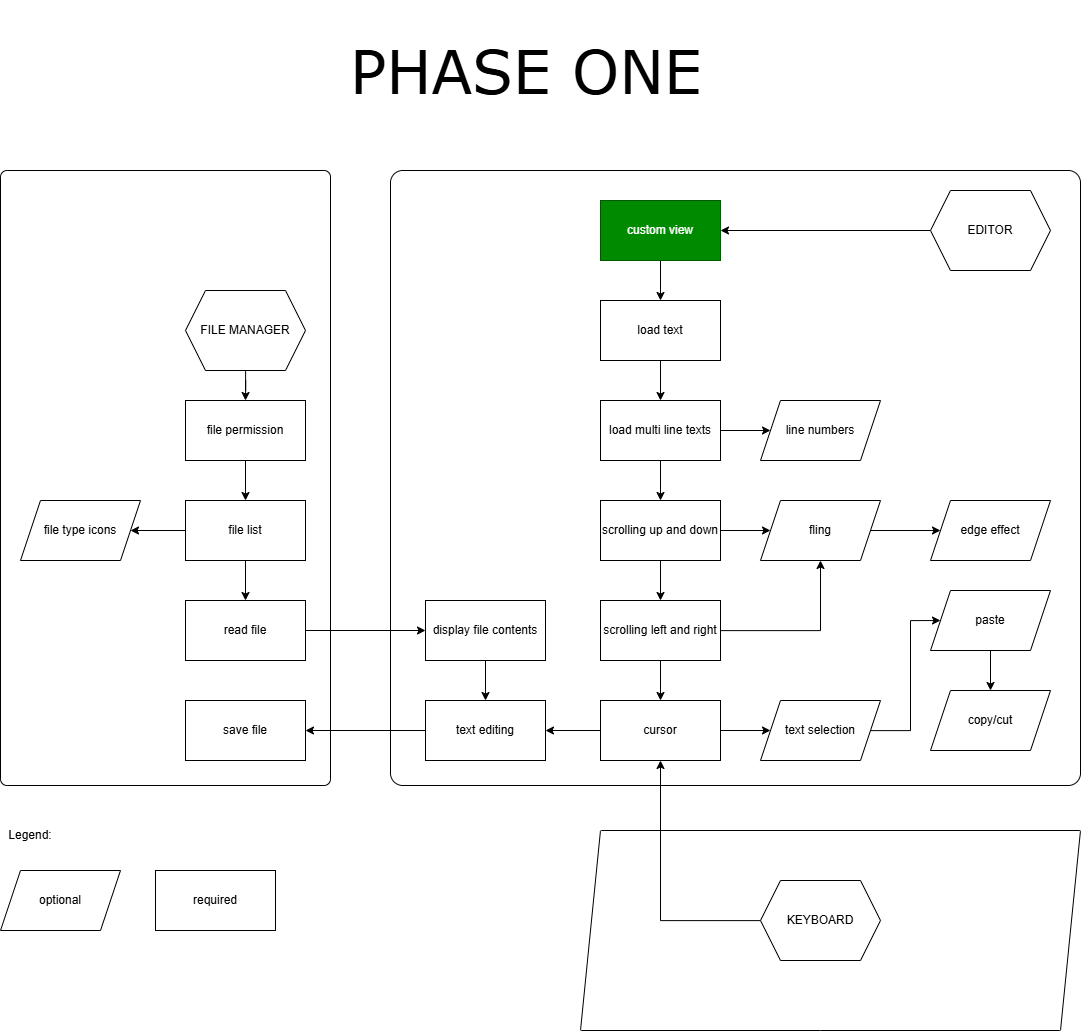

The diagram above was exported from draw.io. Its source (the exported page's mxGraphModel, read from the mxfile embedded in the PNG):
<mxGraphModel dx="2316" dy="2349" grid="1" gridSize="10" guides="1" tooltips="1" connect="1" arrows="1" fold="1" page="1" pageScale="1" pageWidth="850" pageHeight="1100" math="0" shadow="0">
  <root>
    <mxCell id="0" />
    <mxCell id="1" parent="0" />
    <mxCell id="i-UFka1GXmGsV9Aalf54-100" parent="1" style="rounded=1;whiteSpace=wrap;html=1;arcSize=2;" value="" vertex="1">
      <mxGeometry height="615" width="330" x="210" y="-250" as="geometry" />
    </mxCell>
    <mxCell id="i-UFka1GXmGsV9Aalf54-75" parent="1" style="rounded=1;whiteSpace=wrap;html=1;arcSize=2;" value="" vertex="1">
      <mxGeometry height="615" width="690" x="600" y="-250" as="geometry" />
    </mxCell>
    <mxCell id="i-UFka1GXmGsV9Aalf54-97" edge="1" parent="1" source="i-UFka1GXmGsV9Aalf54-1" style="edgeStyle=orthogonalEdgeStyle;rounded=0;orthogonalLoop=1;jettySize=auto;html=1;entryX=0.5;entryY=0;entryDx=0;entryDy=0;" target="i-UFka1GXmGsV9Aalf54-2">
      <mxGeometry relative="1" as="geometry" />
    </mxCell>
    <mxCell id="i-UFka1GXmGsV9Aalf54-1" parent="1" style="whiteSpace=wrap;html=1;shape=hexagon;perimeter=hexagonPerimeter2;fixedSize=1;" value="FILE MANAGER" vertex="1">
      <mxGeometry height="80" width="120" x="395" y="-130" as="geometry" />
    </mxCell>
    <mxCell id="i-UFka1GXmGsV9Aalf54-98" edge="1" parent="1" source="i-UFka1GXmGsV9Aalf54-2" style="edgeStyle=orthogonalEdgeStyle;rounded=0;orthogonalLoop=1;jettySize=auto;html=1;entryX=0.5;entryY=0;entryDx=0;entryDy=0;" target="i-UFka1GXmGsV9Aalf54-3">
      <mxGeometry relative="1" as="geometry" />
    </mxCell>
    <mxCell id="i-UFka1GXmGsV9Aalf54-2" parent="1" style="rounded=0;whiteSpace=wrap;html=1;" value="file permission" vertex="1">
      <mxGeometry height="60" width="120" x="395" y="-20" as="geometry" />
    </mxCell>
    <mxCell id="i-UFka1GXmGsV9Aalf54-96" edge="1" parent="1" source="i-UFka1GXmGsV9Aalf54-3" style="edgeStyle=orthogonalEdgeStyle;rounded=0;orthogonalLoop=1;jettySize=auto;html=1;" target="i-UFka1GXmGsV9Aalf54-28">
      <mxGeometry relative="1" as="geometry" />
    </mxCell>
    <mxCell id="i-UFka1GXmGsV9Aalf54-99" edge="1" parent="1" source="i-UFka1GXmGsV9Aalf54-3" style="edgeStyle=orthogonalEdgeStyle;rounded=0;orthogonalLoop=1;jettySize=auto;html=1;entryX=0.5;entryY=0;entryDx=0;entryDy=0;" target="i-UFka1GXmGsV9Aalf54-8">
      <mxGeometry relative="1" as="geometry" />
    </mxCell>
    <mxCell id="i-UFka1GXmGsV9Aalf54-3" parent="1" style="rounded=0;whiteSpace=wrap;html=1;" value="file list" vertex="1">
      <mxGeometry height="60" width="120" x="395" y="80" as="geometry" />
    </mxCell>
    <mxCell id="DOIpmPLyekZcMfGdcQMv-1" edge="1" parent="1" source="i-UFka1GXmGsV9Aalf54-8" style="edgeStyle=orthogonalEdgeStyle;rounded=0;orthogonalLoop=1;jettySize=auto;html=1;entryX=0;entryY=0.5;entryDx=0;entryDy=0;" target="i-UFka1GXmGsV9Aalf54-46">
      <mxGeometry relative="1" as="geometry" />
    </mxCell>
    <mxCell id="i-UFka1GXmGsV9Aalf54-8" parent="1" style="rounded=0;whiteSpace=wrap;html=1;" value="read file" vertex="1">
      <mxGeometry height="60" width="120" x="395" y="180" as="geometry" />
    </mxCell>
    <mxCell id="DOIpmPLyekZcMfGdcQMv-3" edge="1" parent="1" source="i-UFka1GXmGsV9Aalf54-9" style="edgeStyle=orthogonalEdgeStyle;rounded=0;orthogonalLoop=1;jettySize=auto;html=1;" target="i-UFka1GXmGsV9Aalf54-10">
      <mxGeometry relative="1" as="geometry" />
    </mxCell>
    <mxCell id="i-UFka1GXmGsV9Aalf54-9" parent="1" style="whiteSpace=wrap;html=1;shape=hexagon;perimeter=hexagonPerimeter2;fixedSize=1;" value="EDITOR" vertex="1">
      <mxGeometry height="80" width="120" x="1140" y="-230" as="geometry" />
    </mxCell>
    <mxCell id="i-UFka1GXmGsV9Aalf54-60" edge="1" parent="1" source="i-UFka1GXmGsV9Aalf54-10" style="edgeStyle=orthogonalEdgeStyle;rounded=0;orthogonalLoop=1;jettySize=auto;html=1;entryX=0.5;entryY=0;entryDx=0;entryDy=0;" target="i-UFka1GXmGsV9Aalf54-19">
      <mxGeometry relative="1" as="geometry" />
    </mxCell>
    <mxCell id="i-UFka1GXmGsV9Aalf54-10" parent="1" style="rounded=0;whiteSpace=wrap;html=1;fillColor=#008a00;fontColor=#ffffff;strokeColor=#005700;" value="custom view" vertex="1">
      <mxGeometry height="60" width="120" x="810" y="-220" as="geometry" />
    </mxCell>
    <mxCell id="i-UFka1GXmGsV9Aalf54-61" edge="1" parent="1" source="i-UFka1GXmGsV9Aalf54-19" style="edgeStyle=orthogonalEdgeStyle;rounded=0;orthogonalLoop=1;jettySize=auto;html=1;entryX=0.5;entryY=0;entryDx=0;entryDy=0;" target="i-UFka1GXmGsV9Aalf54-22">
      <mxGeometry relative="1" as="geometry" />
    </mxCell>
    <mxCell id="i-UFka1GXmGsV9Aalf54-19" parent="1" style="rounded=0;whiteSpace=wrap;html=1;" value="load text" vertex="1">
      <mxGeometry height="60" width="120" x="810" y="-120" as="geometry" />
    </mxCell>
    <mxCell id="i-UFka1GXmGsV9Aalf54-44" edge="1" parent="1" source="i-UFka1GXmGsV9Aalf54-22" style="edgeStyle=orthogonalEdgeStyle;rounded=0;orthogonalLoop=1;jettySize=auto;html=1;entryX=0;entryY=0.5;entryDx=0;entryDy=0;" target="i-UFka1GXmGsV9Aalf54-43">
      <mxGeometry relative="1" as="geometry" />
    </mxCell>
    <mxCell id="i-UFka1GXmGsV9Aalf54-62" edge="1" parent="1" source="i-UFka1GXmGsV9Aalf54-22" style="edgeStyle=orthogonalEdgeStyle;rounded=0;orthogonalLoop=1;jettySize=auto;html=1;entryX=0.5;entryY=0;entryDx=0;entryDy=0;" target="i-UFka1GXmGsV9Aalf54-34">
      <mxGeometry relative="1" as="geometry" />
    </mxCell>
    <mxCell id="i-UFka1GXmGsV9Aalf54-22" parent="1" style="rounded=0;whiteSpace=wrap;html=1;" value="load multi line texts" vertex="1">
      <mxGeometry height="60" width="120" x="810" y="-20" as="geometry" />
    </mxCell>
    <mxCell id="i-UFka1GXmGsV9Aalf54-28" parent="1" style="rounded=0;whiteSpace=wrap;html=1;shape=parallelogram;perimeter=parallelogramPerimeter;fixedSize=1;" value="file type icons" vertex="1">
      <mxGeometry height="60" width="120" x="230" y="80" as="geometry" />
    </mxCell>
    <mxCell id="i-UFka1GXmGsV9Aalf54-45" edge="1" parent="1" source="i-UFka1GXmGsV9Aalf54-34" style="edgeStyle=orthogonalEdgeStyle;rounded=0;orthogonalLoop=1;jettySize=auto;html=1;entryX=0;entryY=0.5;entryDx=0;entryDy=0;" target="i-UFka1GXmGsV9Aalf54-36">
      <mxGeometry relative="1" as="geometry" />
    </mxCell>
    <mxCell id="i-UFka1GXmGsV9Aalf54-63" edge="1" parent="1" source="i-UFka1GXmGsV9Aalf54-34" style="edgeStyle=orthogonalEdgeStyle;rounded=0;orthogonalLoop=1;jettySize=auto;html=1;entryX=0.5;entryY=0;entryDx=0;entryDy=0;" target="i-UFka1GXmGsV9Aalf54-38">
      <mxGeometry relative="1" as="geometry" />
    </mxCell>
    <mxCell id="i-UFka1GXmGsV9Aalf54-34" parent="1" style="rounded=0;whiteSpace=wrap;html=1;" value="scrolling up and down" vertex="1">
      <mxGeometry height="60" width="120" x="810" y="80" as="geometry" />
    </mxCell>
    <mxCell id="i-UFka1GXmGsV9Aalf54-42" edge="1" parent="1" source="i-UFka1GXmGsV9Aalf54-36" style="edgeStyle=orthogonalEdgeStyle;rounded=0;orthogonalLoop=1;jettySize=auto;html=1;" target="i-UFka1GXmGsV9Aalf54-37">
      <mxGeometry relative="1" as="geometry">
        <mxPoint x="1140" y="110" as="targetPoint" />
      </mxGeometry>
    </mxCell>
    <mxCell id="i-UFka1GXmGsV9Aalf54-36" parent="1" style="rounded=0;whiteSpace=wrap;html=1;shape=parallelogram;perimeter=parallelogramPerimeter;fixedSize=1;" value="fling" vertex="1">
      <mxGeometry height="60" width="120" x="970" y="80" as="geometry" />
    </mxCell>
    <mxCell id="i-UFka1GXmGsV9Aalf54-37" parent="1" style="rounded=0;whiteSpace=wrap;html=1;shape=parallelogram;perimeter=parallelogramPerimeter;fixedSize=1;" value="edge effect" vertex="1">
      <mxGeometry height="60" width="120" x="1140" y="80" as="geometry" />
    </mxCell>
    <mxCell id="i-UFka1GXmGsV9Aalf54-84" edge="1" parent="1" source="i-UFka1GXmGsV9Aalf54-38" style="edgeStyle=orthogonalEdgeStyle;rounded=0;orthogonalLoop=1;jettySize=auto;html=1;" target="i-UFka1GXmGsV9Aalf54-49">
      <mxGeometry relative="1" as="geometry" />
    </mxCell>
    <mxCell id="i-UFka1GXmGsV9Aalf54-95" edge="1" parent="1" source="i-UFka1GXmGsV9Aalf54-38" style="edgeStyle=orthogonalEdgeStyle;rounded=0;orthogonalLoop=1;jettySize=auto;html=1;entryX=0.5;entryY=1;entryDx=0;entryDy=0;" target="i-UFka1GXmGsV9Aalf54-36">
      <mxGeometry relative="1" as="geometry" />
    </mxCell>
    <mxCell id="i-UFka1GXmGsV9Aalf54-38" parent="1" style="rounded=0;whiteSpace=wrap;html=1;" value="scrolling left and right" vertex="1">
      <mxGeometry height="60" width="120" x="810" y="180" as="geometry" />
    </mxCell>
    <mxCell id="i-UFka1GXmGsV9Aalf54-43" parent="1" style="rounded=0;whiteSpace=wrap;html=1;shape=parallelogram;perimeter=parallelogramPerimeter;fixedSize=1;" value="line numbers" vertex="1">
      <mxGeometry height="60" width="120" x="970" y="-20" as="geometry" />
    </mxCell>
    <mxCell id="i-UFka1GXmGsV9Aalf54-82" edge="1" parent="1" source="i-UFka1GXmGsV9Aalf54-46" style="edgeStyle=orthogonalEdgeStyle;rounded=0;orthogonalLoop=1;jettySize=auto;html=1;" target="i-UFka1GXmGsV9Aalf54-51">
      <mxGeometry relative="1" as="geometry" />
    </mxCell>
    <mxCell id="i-UFka1GXmGsV9Aalf54-46" parent="1" style="rounded=0;whiteSpace=wrap;html=1;" value="display file contents" vertex="1">
      <mxGeometry height="60" width="120" x="635" y="180" as="geometry" />
    </mxCell>
    <mxCell id="i-UFka1GXmGsV9Aalf54-71" edge="1" parent="1" source="i-UFka1GXmGsV9Aalf54-49" style="edgeStyle=orthogonalEdgeStyle;rounded=0;orthogonalLoop=1;jettySize=auto;html=1;entryX=1;entryY=0.5;entryDx=0;entryDy=0;" target="i-UFka1GXmGsV9Aalf54-51">
      <mxGeometry relative="1" as="geometry" />
    </mxCell>
    <mxCell id="i-UFka1GXmGsV9Aalf54-87" edge="1" parent="1" source="i-UFka1GXmGsV9Aalf54-49" style="edgeStyle=orthogonalEdgeStyle;rounded=0;orthogonalLoop=1;jettySize=auto;html=1;entryX=0;entryY=0.5;entryDx=0;entryDy=0;" target="i-UFka1GXmGsV9Aalf54-85">
      <mxGeometry relative="1" as="geometry" />
    </mxCell>
    <mxCell id="i-UFka1GXmGsV9Aalf54-49" parent="1" style="rounded=0;whiteSpace=wrap;html=1;" value="cursor" vertex="1">
      <mxGeometry height="60" width="120" x="810" y="280" as="geometry" />
    </mxCell>
    <mxCell id="i-UFka1GXmGsV9Aalf54-70" edge="1" parent="1" source="i-UFka1GXmGsV9Aalf54-51" style="edgeStyle=orthogonalEdgeStyle;rounded=0;orthogonalLoop=1;jettySize=auto;html=1;entryX=1;entryY=0.5;entryDx=0;entryDy=0;" target="i-UFka1GXmGsV9Aalf54-53">
      <mxGeometry relative="1" as="geometry">
        <mxPoint x="565" y="310" as="targetPoint" />
      </mxGeometry>
    </mxCell>
    <mxCell id="i-UFka1GXmGsV9Aalf54-51" parent="1" style="rounded=0;whiteSpace=wrap;html=1;" value="text editing" vertex="1">
      <mxGeometry height="60" width="120" x="635" y="280" as="geometry" />
    </mxCell>
    <mxCell id="i-UFka1GXmGsV9Aalf54-53" parent="1" style="rounded=0;whiteSpace=wrap;html=1;" value="save file" vertex="1">
      <mxGeometry height="60" width="120" x="395" y="280" as="geometry" />
    </mxCell>
    <mxCell id="i-UFka1GXmGsV9Aalf54-91" edge="1" parent="1" source="i-UFka1GXmGsV9Aalf54-85" style="edgeStyle=orthogonalEdgeStyle;rounded=0;orthogonalLoop=1;jettySize=auto;html=1;entryX=0;entryY=0.5;entryDx=0;entryDy=0;" target="i-UFka1GXmGsV9Aalf54-86">
      <mxGeometry relative="1" as="geometry">
        <Array as="points">
          <mxPoint x="1120" y="310" />
          <mxPoint x="1120" y="200" />
        </Array>
      </mxGeometry>
    </mxCell>
    <mxCell id="i-UFka1GXmGsV9Aalf54-85" parent="1" style="rounded=0;whiteSpace=wrap;html=1;shape=parallelogram;perimeter=parallelogramPerimeter;fixedSize=1;" value="text selection" vertex="1">
      <mxGeometry height="60" width="120" x="970" y="280" as="geometry" />
    </mxCell>
    <mxCell id="i-UFka1GXmGsV9Aalf54-92" edge="1" parent="1" source="i-UFka1GXmGsV9Aalf54-86" style="edgeStyle=orthogonalEdgeStyle;rounded=0;orthogonalLoop=1;jettySize=auto;html=1;entryX=0.5;entryY=0;entryDx=0;entryDy=0;" target="i-UFka1GXmGsV9Aalf54-89">
      <mxGeometry relative="1" as="geometry" />
    </mxCell>
    <mxCell id="i-UFka1GXmGsV9Aalf54-86" parent="1" style="rounded=0;whiteSpace=wrap;html=1;shape=parallelogram;perimeter=parallelogramPerimeter;fixedSize=1;" value="paste" vertex="1">
      <mxGeometry height="60" width="120" x="1140" y="170" as="geometry" />
    </mxCell>
    <mxCell id="i-UFka1GXmGsV9Aalf54-89" parent="1" style="rounded=0;whiteSpace=wrap;html=1;shape=parallelogram;perimeter=parallelogramPerimeter;fixedSize=1;" value="copy/cut" vertex="1">
      <mxGeometry height="60" width="120" x="1140" y="270" as="geometry" />
    </mxCell>
    <mxCell id="i-UFka1GXmGsV9Aalf54-103" parent="1" style="rounded=1;whiteSpace=wrap;html=1;arcSize=2;shape=parallelogram;perimeter=parallelogramPerimeter;fixedSize=1;" value="" vertex="1">
      <mxGeometry height="200" width="500" x="790" y="410" as="geometry" />
    </mxCell>
    <mxCell id="i-UFka1GXmGsV9Aalf54-105" edge="1" parent="1" source="i-UFka1GXmGsV9Aalf54-104" style="edgeStyle=orthogonalEdgeStyle;rounded=0;orthogonalLoop=1;jettySize=auto;html=1;entryX=0.5;entryY=1;entryDx=0;entryDy=0;" target="i-UFka1GXmGsV9Aalf54-49">
      <mxGeometry relative="1" as="geometry" />
    </mxCell>
    <mxCell id="i-UFka1GXmGsV9Aalf54-104" parent="1" style="whiteSpace=wrap;html=1;shape=hexagon;perimeter=hexagonPerimeter2;fixedSize=1;" value="KEYBOARD" vertex="1">
      <mxGeometry height="80" width="120" x="970" y="460" as="geometry" />
    </mxCell>
    <mxCell id="DOIpmPLyekZcMfGdcQMv-5" parent="1" style="text;html=1;whiteSpace=wrap;strokeColor=none;fillColor=none;align=center;verticalAlign=middle;rounded=0;fontSize=60;fontFamily=Verdana;" value="PHASE ONE" vertex="1">
      <mxGeometry height="140" width="500" x="486" y="-420" as="geometry" />
    </mxCell>
    <mxCell id="DOIpmPLyekZcMfGdcQMv-6" parent="1" style="shape=parallelogram;perimeter=parallelogramPerimeter;whiteSpace=wrap;html=1;fixedSize=1;" value="optional" vertex="1">
      <mxGeometry height="60" width="120" x="210" y="450" as="geometry" />
    </mxCell>
    <mxCell id="DOIpmPLyekZcMfGdcQMv-8" parent="1" style="rounded=0;whiteSpace=wrap;html=1;" value="required" vertex="1">
      <mxGeometry height="60" width="120" x="365" y="450" as="geometry" />
    </mxCell>
    <mxCell id="DOIpmPLyekZcMfGdcQMv-9" parent="1" style="text;html=1;whiteSpace=wrap;strokeColor=none;fillColor=none;align=center;verticalAlign=middle;rounded=0;" value="Legend:" vertex="1">
      <mxGeometry height="30" width="60" x="210" y="400" as="geometry" />
    </mxCell>
  </root>
</mxGraphModel>